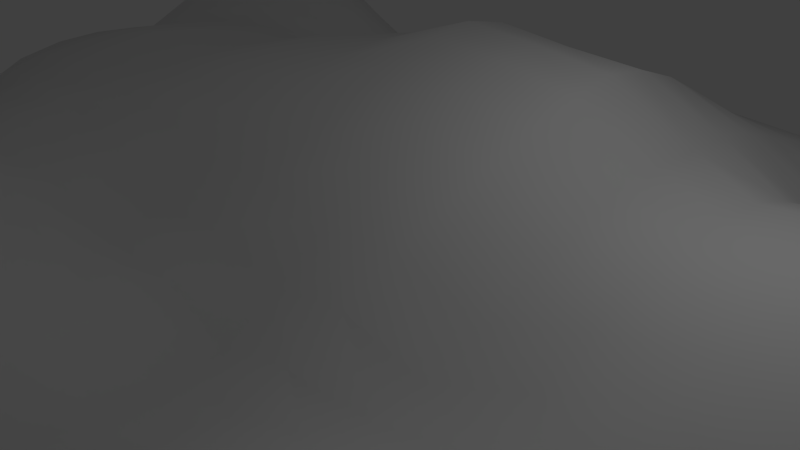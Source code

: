 # Source: SandyHills.blend  (saved by Blender 2.74.0; exported with 4.5.12 LTS)
import bpy
from mathutils import Matrix  # noqa: F401  (used for matrix-valued properties, if any)

bpy.ops.wm.read_factory_settings(use_empty=True)
scene = bpy.context.scene
scene.name = 'Scene'

# ---- collections
col_collection_1 = bpy.data.collections.new('Collection 1'); scene.collection.children.link(col_collection_1)

# ---- materials (node trees are filled in below, after node groups)
mat_material_001 = bpy.data.materials.new('Material.001')
mat_material_001.alpha_threshold = 0.0
mat_material_001.use_transparent_shadow = False
mat_material_001.roughness = 0.5

# ---- material node trees

# ---- world
world_world = bpy.data.worlds.new('World'); scene.world = world_world
world_world.color = (0.05088, 0.05088, 0.05088)
world_world.use_sun_shadow = False
world_world.sun_shadow_jitter_overblur = 0.0
world_world.cycles.sampling_method = 'MANUAL'
world_world.cycles.sample_map_resolution = 256

# ---- cameras
cam_camera = bpy.data.cameras.new('Camera')
cam_camera.clip_end = 100.0
cam_camera.lens = 35.0
cam_camera.sensor_width = 32.0
cam_camera.sensor_height = 18.0
cam_camera.ortho_scale = 7.314
cam_camera.dof.focus_distance = 0.0
cam_camera.dof.aperture_fstop = 128.0

# ---- lights
light_lamp = bpy.data.lights.new('Lamp', 'POINT')
light_lamp.transmission_factor = 0.0
light_lamp.cutoff_distance = 30.0
light_lamp.energy = 100.0
light_lamp.shadow_buffer_clip_start = 1.001
light_lamp.shadow_soft_size = 0.1
light_lamp.shadow_maximum_resolution = 0.006
light_lamp.use_absolute_resolution = True
light_lamp.cycles.use_multiple_importance_sampling = False

# ---- meshes
me_plane = bpy.data.meshes.new('Plane')
me_plane.from_pydata([(1.0, -1.0, 0.174), (1.0, 1.0, 0.0), (0.1111, -1.0, 0.05926), (0.3333, -1.0, 0.01915), (0.5556, -1.0, 0.01502), (0.7778, -1.0, 0.174), (1.0, -0.7778, 0.174), (1.0, -0.5556, 0.08996), (1.0, -0.3333, 0.00877), (1.0, -0.1111, 0.0), (1.0, 0.1111, 0.0), (1.0, 0.3333, 0.0), (1.0, 0.5556, 0.0), (1.0, 0.7778, 0.0), (0.7778, 1.0, 0.007293), (0.5556, 1.0, 0.1365), (0.3333, 1.0, 0.1365), (0.1111, 1.0, 0.007293), (0.1111, -0.7778, 0.1515), (0.1111, -0.5556, 0.2305), (0.1111, -0.3333, 0.2296), (0.1111, -0.1111, 0.1688), (0.1111, 0.1111, 0.09095), (0.1111, 0.3333, 0.0002237), (0.1111, 0.5556, -0.003112), (0.1111, 0.7778, 0.01756), (0.3333, -0.7778, 0.04618), (0.3333, -0.5556, 0.07562), (0.3333, -0.3333, 0.1501), (0.3333, -0.1111, 0.1557), (0.3333, 0.1111, 0.1194), (0.3333, 0.3333, 0.06353), (0.3333, 0.5556, 0.1365), (0.3333, 0.7778, 0.1857), (0.5556, -0.7778, 0.01502), (0.5556, -0.5556, 0.1095), (0.5556, -0.3333, 0.1723), (0.5556, -0.1111, 0.2041), (0.5556, 0.1111, 0.1723), (0.5556, 0.3333, 0.1448), (0.5556, 0.5556, 0.1365), (0.5556, 0.7778, 0.1857), (0.7778, -0.7778, 0.174), (0.7778, -0.5556, 0.1111), (0.7778, -0.3333, 0.1247), (0.7778, -0.1111, 0.1459), (0.7778, 0.1111, 0.1192), (0.7778, 0.3333, 0.02161), (0.7778, 0.5556, 0.007293), (0.7778, 0.7778, 0.01803), (0.8889, -1.0, 0.2133), (1.0, 0.8889, 0.0), (0.2222, -1.0, 0.04667), (0.4444, -1.0, 0.0003497), (0.6667, -1.0, 0.08901), (1.0, -0.8889, 0.1876), (1.0, -0.6667, 0.1379), (1.0, -0.4444, 0.04264), (1.0, -0.2222, 0.0), (1.0, 1.49e-08, 0.0), (1.0, 0.2222, 0.0), (1.0, 0.4444, 0.0), (1.0, 0.6667, 0.0), (0.8889, 1.0, 0.0), (0.6667, 1.0, 0.06567), (0.4444, 1.0, 0.1684), (0.2222, 1.0, 0.06567), (0.1111, 0.8889, 0.01487), (0.1111, -0.8889, 0.09847), (0.1111, -0.6667, 0.1983), (0.1111, -0.4444, 0.2431), (0.1111, -0.2222, 0.2009), (0.1111, 1.49e-08, 0.1313), (0.1111, 0.2222, 0.04315), (0.1111, 0.4444, -0.01193), (0.1111, 0.6667, 0.009771), (0.3333, 0.8889, 0.1722), (0.3333, -0.8889, 0.03442), (0.3333, -0.6667, 0.05141), (0.3333, -0.4444, 0.1215), (0.3333, -0.2222, 0.1564), (0.3333, 1.49e-08, 0.1448), (0.3333, 0.2222, 0.08048), (0.3333, 0.4444, 0.08905), (0.3333, 0.6667, 0.1722), (0.5556, 0.8889, 0.1722), (0.5556, -0.8889, 0.01821), (0.5556, -0.6667, 0.03902), (0.5556, -0.4444, 0.1546), (0.5556, -0.2222, 0.1911), (0.5556, 1.49e-08, 0.1911), (0.5556, 0.2222, 0.1584), (0.5556, 0.4444, 0.12), (0.5556, 0.6667, 0.1722), (0.7778, 0.8889, 0.01487), (0.7778, -0.8889, 0.1876), (0.7778, -0.6667, 0.1379), (0.7778, -0.4444, 0.1126), (0.7778, -0.2222, 0.1402), (0.7778, 1.49e-08, 0.1402), (0.7778, 0.2222, 0.0731), (0.7778, 0.4444, 0.0006671), (0.7778, 0.6667, 0.01487), (0.2222, -0.7778, 0.1028), (0.2222, -0.5556, 0.1547), (0.2222, -0.3333, 0.1554), (0.2222, -0.1111, 0.1279), (0.2222, 0.1111, 0.05665), (0.2222, 0.3333, 0.0108), (0.2222, 0.5556, 0.06567), (0.2222, 0.7778, 0.09649), (0.4444, -0.7778, 0.007794), (0.4444, -0.5556, 0.09162), (0.4444, -0.3333, 0.1634), (0.4444, -0.1111, 0.1783), (0.4444, 0.1111, 0.1631), (0.4444, 0.3333, 0.1372), (0.4444, 0.5556, 0.1684), (0.4444, 0.7778, 0.2282), (0.6667, -0.7778, 0.08901), (0.6667, -0.5556, 0.1173), (0.6667, -0.3333, 0.1631), (0.6667, -0.1111, 0.1783), (0.6667, 0.1111, 0.1631), (0.6667, 0.3333, 0.09309), (0.6667, 0.5556, 0.06567), (0.6667, 0.7778, 0.09649), (0.8889, -0.7778, 0.2133), (0.8889, -0.5556, 0.1142), (0.8889, -0.3333, 0.03062), (0.8889, -0.1111, 0.03608), (0.8889, 0.1111, 0.01459), (0.8889, 0.3333, 0.0), (0.8889, 0.5556, 0.0), (0.8889, 0.7778, 0.0), (0.8889, 0.6667, 0.0), (0.8889, 0.4444, 0.0), (0.8889, 0.2222, 0.001335), (0.8889, 1.49e-08, 0.02976), (0.8889, -0.2222, 0.02976), (0.8889, -0.4444, 0.05984), (0.8889, -0.6667, 0.1702), (0.8889, -0.8889, 0.2306), (0.6667, 0.6667, 0.0881), (0.6667, 0.4444, 0.05374), (0.6667, 0.2222, 0.1409), (0.6667, 1.49e-08, 0.1735), (0.6667, -0.2222, 0.1735), (0.6667, -0.4444, 0.1469), (0.6667, -0.6667, 0.08348), (0.6667, -0.8889, 0.09748), (0.4444, 0.6667, 0.2111), (0.4444, 0.4444, 0.1301), (0.4444, 0.2222, 0.1507), (0.4444, 1.49e-08, 0.1735), (0.4444, -0.2222, 0.1735), (0.4444, -0.4444, 0.1435), (0.4444, -0.6667, 0.02678), (0.4444, -0.8889, 0.003822), (0.2222, 0.6667, 0.0881), (0.2222, 0.4444, 0.03653), (0.2222, 0.2222, 0.01478), (0.2222, 1.49e-08, 0.09849), (0.2222, -0.2222, 0.1444), (0.2222, -0.4444, 0.1586), (0.2222, -0.6667, 0.1347), (0.2222, -0.8889, 0.07154), (0.6667, 0.8889, 0.0881), (0.4444, 0.8889, 0.2111), (0.2222, 0.8889, 0.0881), (0.8889, 0.8889, 0.0), (-1.0, -1.0, 0.174), (-1.0, 1.0, 0.0), (-0.1111, -1.0, 0.05926), (-0.3333, -1.0, 0.01915), (-0.5556, -1.0, 0.01502), (-0.7778, -1.0, 0.174), (-1.0, -0.7778, 0.174), (-1.0, -0.5556, 0.08996), (-1.0, -0.3333, 0.00877), (-1.0, -0.1111, 0.0), (-1.0, 0.1111, 0.0), (-1.0, 0.3333, 0.0), (-1.0, 0.5556, 0.0), (-1.0, 0.7778, 0.0), (-0.7778, 1.0, 0.007293), (-0.5556, 1.0, 0.1365), (-0.3333, 1.0, 0.1365), (-0.1111, 1.0, 0.007293), (-0.1111, -0.7778, 0.1669), (-0.1111, -0.5556, 0.2592), (-0.1111, -0.3333, 0.2652), (-0.1111, -0.1111, 0.1976), (-0.1111, 0.1111, 0.1083), (-0.1111, 0.3333, 0.007007), (-0.1111, 0.5556, -0.003302), (-0.1111, 0.7778, 0.01756), (-0.3333, -0.7778, 0.05971), (-0.3333, -0.5556, 0.1341), (-0.3333, -0.3333, 0.2148), (-0.3333, -0.1111, 0.2088), (-0.3333, 0.1111, 0.1469), (-0.3333, 0.3333, 0.06111), (-0.3333, 0.5556, 0.1361), (-0.3333, 0.7778, 0.1857), (-0.5556, -0.7778, 0.01502), (-0.5556, -0.5556, 0.1092), (-0.5556, -0.3333, 0.1708), (-0.5556, -0.1111, 0.202), (-0.5556, 0.1111, 0.1703), (-0.5556, 0.3333, 0.144), (-0.5556, 0.5556, 0.1365), (-0.5556, 0.7778, 0.1857), (-0.7778, -0.7778, 0.174), (-0.7778, -0.5556, 0.1111), (-0.7778, -0.3333, 0.1247), (-0.7778, -0.1111, 0.1459), (-0.7778, 0.1111, 0.1192), (-0.7778, 0.3333, 0.02161), (-0.7778, 0.5556, 0.007293), (-0.7778, 0.7778, 0.01803), (-0.8889, -1.0, 0.2133), (-1.0, 0.8889, 0.0), (0.0, -1.0, 0.04667), (-0.2222, -1.0, 0.04667), (-0.4444, -1.0, 0.0003497), (-0.6667, -1.0, 0.08901), (-1.0, -0.8889, 0.1876), (-1.0, -0.6667, 0.1379), (-1.0, -0.4444, 0.04264), (-1.0, -0.2222, 0.0), (-1.0, 1.49e-08, 0.0), (-1.0, 0.2222, 0.0), (-1.0, 0.4444, 0.0), (-1.0, 0.6667, 0.0), (-0.8889, 1.0, 0.0), (-0.6667, 1.0, 0.06567), (-0.4444, 1.0, 0.1684), (-0.2222, 1.0, 0.06567), (0.0, 1.0, 0.0), (-0.1111, 0.8889, 0.01487), (-0.1111, -0.8889, 0.107), (-0.1111, -0.6667, 0.2204), (-0.1111, -0.4444, 0.2776), (-0.1111, -0.2222, 0.2355), (-0.1111, 1.49e-08, 0.1538), (-0.1111, 0.2222, 0.05581), (-0.1111, 0.4444, -0.01286), (-0.1111, 0.6667, 0.009771), (-0.3333, 0.8889, 0.1722), (-0.3333, -0.8889, 0.03442), (-0.3333, -0.6667, 0.09236), (-0.3333, -0.4444, 0.1864), (-0.3333, -0.2222, 0.2142), (-0.3333, 1.49e-08, 0.1872), (-0.3333, 0.2222, 0.08902), (-0.3333, 0.4444, 0.08778), (-0.3333, 0.6667, 0.1722), (-0.5556, 0.8889, 0.1722), (-0.5556, -0.8889, 0.01821), (-0.5556, -0.6667, 0.03902), (-0.5556, -0.4444, 0.1538), (-0.5556, -0.2222, 0.1891), (-0.5556, 1.49e-08, 0.189), (-0.5556, 0.2222, 0.1569), (-0.5556, 0.4444, 0.1198), (-0.5556, 0.6667, 0.1722), (-0.7778, 0.8889, 0.01487), (-0.7778, -0.8889, 0.1876), (-0.7778, -0.6667, 0.1379), (-0.7778, -0.4444, 0.1126), (-0.7778, -0.2222, 0.1402), (-0.7778, 1.49e-08, 0.1402), (-0.7778, 0.2222, 0.0731), (-0.7778, 0.4444, 0.0006671), (-0.7778, 0.6667, 0.01487), (0.0, -0.7778, 0.1479), (0.0, -0.5556, 0.2412), (0.0, -0.3333, 0.2542), (0.0, -0.1111, 0.196), (0.0, 0.1111, 0.08549), (0.0, 0.3333, -0.04506), (0.0, 0.5556, -0.0615), (0.0, 0.7778, -0.0255), (-0.2222, -0.7778, 0.135), (-0.2222, -0.5556, 0.2152), (-0.2222, -0.3333, 0.228), (-0.2222, -0.1111, 0.1949), (-0.2222, 0.1111, 0.1013), (-0.2222, 0.3333, 0.01905), (-0.2222, 0.5556, 0.06532), (-0.2222, 0.7778, 0.09649), (-0.4444, -0.7778, 0.007794), (-0.4444, -0.5556, 0.09951), (-0.4444, -0.3333, 0.175), (-0.4444, -0.1111, 0.1814), (-0.4444, 0.1111, 0.1593), (-0.4444, 0.3333, 0.1352), (-0.4444, 0.5556, 0.1682), (-0.4444, 0.7778, 0.2282), (-0.6667, -0.7778, 0.08901), (-0.6667, -0.5556, 0.1173), (-0.6667, -0.3333, 0.163), (-0.6667, -0.1111, 0.1779), (-0.6667, 0.1111, 0.1628), (-0.6667, 0.3333, 0.09308), (-0.6667, 0.5556, 0.06567), (-0.6667, 0.7778, 0.09649), (-0.8889, -0.7778, 0.2133), (-0.8889, -0.5556, 0.1142), (-0.8889, -0.3333, 0.03062), (-0.8889, -0.1111, 0.03608), (-0.8889, 0.1111, 0.01459), (-0.8889, 0.3333, 0.0), (-0.8889, 0.5556, 0.0), (-0.8889, 0.7778, 0.0), (-0.8889, 0.6667, 0.0), (-0.8889, 0.4444, 0.0), (-0.8889, 0.2222, 0.001335), (-0.8889, 1.49e-08, 0.02976), (-0.8889, -0.2222, 0.02976), (-0.8889, -0.4444, 0.05984), (-0.8889, -0.6667, 0.1702), (-0.8889, -0.8889, 0.2306), (-0.6667, 0.6667, 0.0881), (-0.6667, 0.4444, 0.05374), (-0.6667, 0.2222, 0.1408), (-0.6667, 1.49e-08, 0.1731), (-0.6667, -0.2222, 0.1732), (-0.6667, -0.4444, 0.1469), (-0.6667, -0.6667, 0.08348), (-0.6667, -0.8889, 0.09748), (-0.4444, 0.6667, 0.2111), (-0.4444, 0.4444, 0.1291), (-0.4444, 0.2222, 0.1476), (-0.4444, 1.49e-08, 0.1723), (-0.4444, -0.2222, 0.1795), (-0.4444, -0.4444, 0.1553), (-0.4444, -0.6667, 0.02742), (-0.4444, -0.8889, 0.003822), (-0.2222, 0.6667, 0.0881), (-0.2222, 0.4444, 0.03522), (-0.2222, 0.2222, 0.046), (-0.2222, 1.49e-08, 0.1551), (-0.2222, -0.2222, 0.2167), (-0.2222, -0.4444, 0.2287), (-0.2222, -0.6667, 0.1821), (-0.2222, -0.8889, 0.08238), (0.0, 0.6667, -0.04584), (0.0, 0.4444, -0.06754), (0.0, 0.2222, 0.01629), (0.0, 1.49e-08, 0.1483), (0.0, -0.2222, 0.2291), (0.0, -0.4444, 0.2626), (0.0, -0.6667, 0.2005), (0.0, -0.8889, 0.09049), (-0.6667, 0.8889, 0.0881), (-0.4444, 0.8889, 0.2111), (-0.2222, 0.8889, 0.0881), (0.0, 0.8889, -0.007537), (-0.8889, 0.8889, 0.0), (1.288, -1.288, -0.04633), (1.288, 1.288, -0.2704), (0.1431, -1.288, -0.1941), (0.4292, -1.288, -0.2457), (0.7154, -1.288, -0.2511), (1.002, -1.288, -0.04633), (1.288, -1.002, -0.04633), (1.288, -0.7154, -0.1546), (1.288, -0.4292, -0.2591), (1.288, -0.1431, -0.2704), (1.288, 0.1431, -0.2704), (1.288, 0.4292, -0.2704), (1.288, 0.7154, -0.2704), (1.288, 1.002, -0.2704), (1.002, 1.288, -0.261), (0.7154, 1.288, -0.09464), (0.4292, 1.288, -0.09464), (0.1431, 1.288, -0.261), (1.145, -1.288, 0.004268), (1.288, 1.145, -0.2704), (0.2861, -1.288, -0.2103), (0.5723, -1.288, -0.2699), (0.8584, -1.288, -0.1558), (1.288, -1.145, -0.02879), (1.288, -0.8584, -0.09283), (1.288, -0.5723, -0.2155), (1.288, -0.2861, -0.2704), (1.288, 1.919e-08, -0.2704), (1.288, 0.2861, -0.2704), (1.288, 0.5723, -0.2704), (1.288, 0.8584, -0.2704), (1.145, 1.288, -0.2704), (0.8584, 1.288, -0.1858), (0.5723, 1.288, -0.05351), (0.2861, 1.288, -0.1858), (-1.288, -1.288, -0.04633), (-1.288, 1.288, -0.2704), (-0.1431, -1.288, -0.1941), (-0.4292, -1.288, -0.2457), (-0.7154, -1.288, -0.2511), (-1.002, -1.288, -0.04633), (-1.288, -1.002, -0.04633), (-1.288, -0.7154, -0.1546), (-1.288, -0.4292, -0.2591), (-1.288, -0.1431, -0.2704), (-1.288, 0.1431, -0.2704), (-1.288, 0.4292, -0.2704), (-1.288, 0.7154, -0.2704), (-1.288, 1.002, -0.2704), (-1.002, 1.288, -0.261), (-0.7154, 1.288, -0.09464), (-0.4292, 1.288, -0.09464), (-0.1431, 1.288, -0.261), (-1.145, -1.288, 0.004268), (-1.288, 1.145, -0.2704), (1.101e-08, -1.288, -0.2103), (-0.2861, -1.288, -0.2103), (-0.5723, -1.288, -0.2699), (-0.8584, -1.288, -0.1558), (-1.288, -1.145, -0.02879), (-1.288, -0.8584, -0.09283), (-1.288, -0.5723, -0.2155), (-1.288, -0.2861, -0.2704), (-1.288, 1.919e-08, -0.2704), (-1.288, 0.2861, -0.2704), (-1.288, 0.5723, -0.2704), (-1.288, 0.8584, -0.2704), (-1.145, 1.288, -0.2704), (-0.8584, 1.288, -0.1858), (-0.5723, 1.288, -0.05351), (-0.2861, 1.288, -0.1858), (1.101e-08, 1.288, -0.2704), (1.056, -0.8706, -0.3791), (1.056, 1.245, -0.4405), (0.1173, -0.8671, -0.3792), (0.352, -0.8659, -0.3793), (0.5867, -0.8657, -0.3793), (0.8213, -0.8706, -0.3791), (1.056, -0.6361, -0.3859), (1.056, -0.3991, -0.3928), (1.056, -0.1621, -0.3997), (1.056, 0.07259, -0.4065), (1.056, 0.3071, -0.4133), (1.056, 0.5415, -0.4201), (1.056, 0.776, -0.4269), (1.056, 1.01, -0.4337), (0.8213, 1.245, -0.4405), (0.5867, 1.241, -0.4404), (0.352, 1.241, -0.4404), (0.1173, 1.245, -0.4405), (0.9386, -0.8718, -0.3791), (1.056, 1.128, -0.4371), (0.2347, -0.8667, -0.3793), (0.4693, -0.8653, -0.3793), (0.704, -0.868, -0.3792), (1.056, -0.7538, -0.3825), (1.056, -0.5178, -0.3894), (1.056, -0.2804, -0.3963), (1.056, -0.04464, -0.4031), (1.056, 0.1898, -0.4099), (1.056, 0.4243, -0.4167), (1.056, 0.6588, -0.4235), (1.056, 0.8932, -0.4303), (0.9386, 1.245, -0.4405), (0.704, 1.243, -0.4404), (0.4693, 1.24, -0.4404), (0.2347, 1.243, -0.4404), (-1.056, -0.8706, -0.3791), (-1.056, 1.245, -0.4405), (-0.1173, -0.8671, -0.3792), (-0.352, -0.8659, -0.3793), (-0.5867, -0.8657, -0.3793), (-0.8213, -0.8706, -0.3791), (-1.056, -0.6361, -0.3859), (-1.056, -0.3991, -0.3928), (-1.056, -0.1621, -0.3997), (-1.056, 0.07259, -0.4065), (-1.056, 0.3071, -0.4133), (-1.056, 0.5415, -0.4201), (-1.056, 0.776, -0.4269), (-1.056, 1.01, -0.4337), (-0.8213, 1.245, -0.4405), (-0.5867, 1.241, -0.4404), (-0.352, 1.241, -0.4404), (-0.1173, 1.245, -0.4405), (-0.9386, -0.8718, -0.3791), (-1.056, 1.128, -0.4371), (1.329e-08, -0.8667, -0.3793), (-0.2347, -0.8667, -0.3793), (-0.4693, -0.8653, -0.3793), (-0.704, -0.868, -0.3792), (-1.056, -0.7538, -0.3825), (-1.056, -0.5178, -0.3894), (-1.056, -0.2804, -0.3963), (-1.056, -0.04464, -0.4031), (-1.056, 0.1898, -0.4099), (-1.056, 0.4243, -0.4167), (-1.056, 0.6588, -0.4235), (-1.056, 0.8932, -0.4303), (-0.9386, 1.245, -0.4405), (-0.704, 1.243, -0.4404), (-0.4693, 1.24, -0.4404), (-0.2347, 1.243, -0.4404), (1.323e-08, 1.245, -0.4405)], [], [(170, 51, 1, 63), (359, 67, 17, 239), (169, 76, 16, 66), (168, 85, 15, 65), (167, 94, 14, 64), (355, 68, 18, 276), (354, 69, 19, 277), (353, 70, 20, 278), (352, 71, 21, 279), (351, 72, 22, 280), (350, 73, 23, 281), (349, 74, 24, 282), (348, 75, 25, 283), (166, 77, 26, 103), (165, 78, 27, 104), (164, 79, 28, 105), (163, 80, 29, 106), (162, 81, 30, 107), (161, 82, 31, 108), (160, 83, 32, 109), (159, 84, 33, 110), (158, 86, 34, 111), (157, 87, 35, 112), (156, 88, 36, 113), (155, 89, 37, 114), (154, 90, 38, 115), (153, 91, 39, 116), (152, 92, 40, 117), (151, 93, 41, 118), (150, 95, 42, 119), (149, 96, 43, 120), (148, 97, 44, 121), (147, 98, 45, 122), (146, 99, 46, 123), (145, 100, 47, 124), (144, 101, 48, 125), (143, 102, 49, 126), (142, 55, 6, 127), (141, 56, 7, 128), (140, 57, 8, 129), (139, 58, 9, 130), (138, 59, 10, 131), (137, 60, 11, 132), (136, 61, 12, 133), (135, 62, 13, 134), (102, 135, 134, 49), (48, 133, 135, 102), (133, 12, 62, 135), (101, 136, 133, 48), (47, 132, 136, 101), (132, 11, 61, 136), (100, 137, 132, 47), (46, 131, 137, 100), (131, 10, 60, 137), (99, 138, 131, 46), (45, 130, 138, 99), (130, 9, 59, 138), (98, 139, 130, 45), (44, 129, 139, 98), (129, 8, 58, 139), (97, 140, 129, 44), (43, 128, 140, 97), (128, 7, 57, 140), (96, 141, 128, 43), (42, 127, 141, 96), (127, 6, 56, 141), (95, 142, 127, 42), (5, 50, 142, 95), (50, 0, 55, 142), (93, 143, 126, 41), (40, 125, 143, 93), (125, 48, 102, 143), (92, 144, 125, 40), (39, 124, 144, 92), (124, 47, 101, 144), (91, 145, 124, 39), (38, 123, 145, 91), (123, 46, 100, 145), (90, 146, 123, 38), (37, 122, 146, 90), (122, 45, 99, 146), (89, 147, 122, 37), (36, 121, 147, 89), (121, 44, 98, 147), (88, 148, 121, 36), (35, 120, 148, 88), (120, 43, 97, 148), (87, 149, 120, 35), (34, 119, 149, 87), (119, 42, 96, 149), (86, 150, 119, 34), (4, 54, 150, 86), (54, 5, 95, 150), (84, 151, 118, 33), (32, 117, 151, 84), (117, 40, 93, 151), (83, 152, 117, 32), (31, 116, 152, 83), (116, 39, 92, 152), (82, 153, 116, 31), (30, 115, 153, 82), (115, 38, 91, 153), (81, 154, 115, 30), (29, 114, 154, 81), (114, 37, 90, 154), (80, 155, 114, 29), (28, 113, 155, 80), (113, 36, 89, 155), (79, 156, 113, 28), (27, 112, 156, 79), (112, 35, 88, 156), (78, 157, 112, 27), (26, 111, 157, 78), (111, 34, 87, 157), (77, 158, 111, 26), (3, 53, 158, 77), (53, 4, 86, 158), (75, 159, 110, 25), (24, 109, 159, 75), (109, 32, 84, 159), (74, 160, 109, 24), (23, 108, 160, 74), (108, 31, 83, 160), (73, 161, 108, 23), (22, 107, 161, 73), (107, 30, 82, 161), (72, 162, 107, 22), (21, 106, 162, 72), (106, 29, 81, 162), (71, 163, 106, 21), (20, 105, 163, 71), (105, 28, 80, 163), (70, 164, 105, 20), (19, 104, 164, 70), (104, 27, 79, 164), (69, 165, 104, 19), (18, 103, 165, 69), (103, 26, 78, 165), (68, 166, 103, 18), (2, 52, 166, 68), (52, 3, 77, 166), (282, 24, 75, 348), (281, 23, 74, 349), (280, 22, 73, 350), (279, 21, 72, 351), (278, 20, 71, 352), (277, 19, 70, 353), (276, 18, 69, 354), (223, 2, 68, 355), (85, 167, 64, 15), (41, 126, 167, 85), (126, 49, 94, 167), (76, 168, 65, 16), (33, 118, 168, 76), (118, 41, 85, 168), (67, 169, 66, 17), (25, 110, 169, 67), (110, 33, 76, 169), (283, 25, 67, 359), (94, 170, 63, 14), (49, 134, 170, 94), (134, 13, 51, 170), (360, 235, 172, 222), (359, 239, 188, 240), (358, 238, 187, 249), (357, 237, 186, 258), (356, 236, 185, 267), (355, 276, 189, 241), (354, 277, 190, 242), (353, 278, 191, 243), (352, 279, 192, 244), (351, 280, 193, 245), (350, 281, 194, 246), (349, 282, 195, 247), (348, 283, 196, 248), (347, 284, 197, 250), (346, 285, 198, 251), (345, 286, 199, 252), (344, 287, 200, 253), (343, 288, 201, 254), (342, 289, 202, 255), (341, 290, 203, 256), (340, 291, 204, 257), (339, 292, 205, 259), (338, 293, 206, 260), (337, 294, 207, 261), (336, 295, 208, 262), (335, 296, 209, 263), (334, 297, 210, 264), (333, 298, 211, 265), (332, 299, 212, 266), (331, 300, 213, 268), (330, 301, 214, 269), (329, 302, 215, 270), (328, 303, 216, 271), (327, 304, 217, 272), (326, 305, 218, 273), (325, 306, 219, 274), (324, 307, 220, 275), (323, 308, 177, 227), (322, 309, 178, 228), (321, 310, 179, 229), (320, 311, 180, 230), (319, 312, 181, 231), (318, 313, 182, 232), (317, 314, 183, 233), (316, 315, 184, 234), (275, 220, 315, 316), (219, 275, 316, 314), (314, 316, 234, 183), (274, 219, 314, 317), (218, 274, 317, 313), (313, 317, 233, 182), (273, 218, 313, 318), (217, 273, 318, 312), (312, 318, 232, 181), (272, 217, 312, 319), (216, 272, 319, 311), (311, 319, 231, 180), (271, 216, 311, 320), (215, 271, 320, 310), (310, 320, 230, 179), (270, 215, 310, 321), (214, 270, 321, 309), (309, 321, 229, 178), (269, 214, 309, 322), (213, 269, 322, 308), (308, 322, 228, 177), (268, 213, 308, 323), (176, 268, 323, 221), (221, 323, 227, 171), (266, 212, 307, 324), (211, 266, 324, 306), (306, 324, 275, 219), (265, 211, 306, 325), (210, 265, 325, 305), (305, 325, 274, 218), (264, 210, 305, 326), (209, 264, 326, 304), (304, 326, 273, 217), (263, 209, 304, 327), (208, 263, 327, 303), (303, 327, 272, 216), (262, 208, 303, 328), (207, 262, 328, 302), (302, 328, 271, 215), (261, 207, 302, 329), (206, 261, 329, 301), (301, 329, 270, 214), (260, 206, 301, 330), (205, 260, 330, 300), (300, 330, 269, 213), (259, 205, 300, 331), (175, 259, 331, 226), (226, 331, 268, 176), (257, 204, 299, 332), (203, 257, 332, 298), (298, 332, 266, 211), (256, 203, 298, 333), (202, 256, 333, 297), (297, 333, 265, 210), (255, 202, 297, 334), (201, 255, 334, 296), (296, 334, 264, 209), (254, 201, 296, 335), (200, 254, 335, 295), (295, 335, 263, 208), (253, 200, 295, 336), (199, 253, 336, 294), (294, 336, 262, 207), (252, 199, 294, 337), (198, 252, 337, 293), (293, 337, 261, 206), (251, 198, 293, 338), (197, 251, 338, 292), (292, 338, 260, 205), (250, 197, 292, 339), (174, 250, 339, 225), (225, 339, 259, 175), (248, 196, 291, 340), (195, 248, 340, 290), (290, 340, 257, 203), (247, 195, 290, 341), (194, 247, 341, 289), (289, 341, 256, 202), (246, 194, 289, 342), (193, 246, 342, 288), (288, 342, 255, 201), (245, 193, 288, 343), (192, 245, 343, 287), (287, 343, 254, 200), (244, 192, 287, 344), (191, 244, 344, 286), (286, 344, 253, 199), (243, 191, 286, 345), (190, 243, 345, 285), (285, 345, 252, 198), (242, 190, 285, 346), (189, 242, 346, 284), (284, 346, 251, 197), (241, 189, 284, 347), (173, 241, 347, 224), (224, 347, 250, 174), (282, 348, 248, 195), (281, 349, 247, 194), (280, 350, 246, 193), (279, 351, 245, 192), (278, 352, 244, 191), (277, 353, 243, 190), (276, 354, 242, 189), (223, 355, 241, 173), (258, 186, 236, 356), (212, 258, 356, 307), (307, 356, 267, 220), (249, 187, 237, 357), (204, 249, 357, 299), (299, 357, 258, 212), (240, 188, 238, 358), (196, 240, 358, 291), (291, 358, 249, 204), (283, 359, 240, 196), (267, 185, 235, 360), (220, 267, 360, 315), (315, 360, 222, 184), (13, 62, 391, 374), (51, 13, 374, 380), (66, 16, 377, 395), (231, 181, 406, 424), (172, 235, 428, 397), (6, 55, 384, 367), (224, 174, 399, 417), (59, 9, 370, 388), (177, 228, 421, 402), (14, 63, 392, 375), (52, 2, 363, 381), (232, 182, 407, 425), (239, 17, 378, 432), (185, 236, 429, 410), (7, 56, 385, 368), (225, 175, 400, 418), (60, 10, 371, 389), (178, 229, 422, 403), (0, 50, 379, 361), (15, 64, 393, 376), (53, 3, 364, 382), (176, 221, 414, 401), (233, 183, 408, 426), (186, 237, 430, 411), (8, 57, 386, 369), (226, 176, 401, 419), (61, 11, 372, 390), (179, 230, 423, 404), (1, 51, 380, 362), (16, 65, 394, 377), (54, 4, 365, 383), (184, 222, 415, 409), (234, 184, 409, 427), (187, 238, 431, 412), (9, 58, 387, 370), (227, 177, 402, 420), (62, 12, 373, 391), (180, 231, 424, 405), (2, 223, 416, 363), (17, 66, 395, 378), (55, 0, 361, 384), (173, 224, 417, 398), (235, 185, 410, 428), (188, 239, 432, 413), (10, 59, 388, 371), (63, 1, 362, 392), (228, 178, 403, 421), (181, 232, 425, 406), (3, 52, 381, 364), (56, 6, 367, 385), (221, 171, 396, 414), (174, 225, 418, 399), (236, 186, 411, 429), (11, 60, 389, 372), (229, 179, 404, 422), (64, 14, 375, 393), (182, 233, 426, 407), (4, 53, 382, 365), (222, 172, 397, 415), (57, 7, 368, 386), (175, 226, 419, 400), (237, 187, 412, 430), (12, 61, 390, 373), (50, 5, 366, 379), (230, 180, 405, 423), (65, 15, 376, 394), (183, 234, 427, 408), (5, 54, 383, 366), (223, 173, 398, 416), (58, 8, 369, 387), (171, 227, 420, 396), (238, 188, 413, 431), (411, 430, 502, 483), (393, 375, 447, 465), (371, 388, 460, 443), (425, 407, 479, 497), (404, 423, 495, 476), (386, 368, 440, 458), (364, 381, 453, 436), (418, 400, 472, 490), (409, 415, 487, 481), (379, 366, 438, 451), (412, 431, 503, 484), (394, 376, 448, 466), (372, 389, 461, 444), (426, 408, 480, 498), (405, 424, 496, 477), (387, 369, 441, 459), (365, 382, 454, 437), (419, 401, 473, 491), (398, 417, 489, 470), (380, 374, 446, 452), (413, 432, 504, 485), (395, 377, 449, 467), (373, 390, 462, 445), (427, 409, 481, 499), (406, 425, 497, 478), (388, 370, 442, 460), (366, 383, 455, 438), (420, 402, 474, 492), (399, 418, 490, 471), (381, 363, 435, 453), (432, 378, 450, 504), (374, 391, 463, 446), (428, 410, 482, 500), (407, 426, 498, 479), (389, 371, 443, 461), (367, 384, 456, 439), (421, 403, 475, 493), (400, 419, 491, 472), (382, 364, 436, 454), (414, 396, 468, 486), (375, 392, 464, 447), (429, 411, 483, 501), (408, 427, 499, 480), (390, 372, 444, 462), (422, 404, 476, 494), (368, 385, 457, 440), (396, 420, 492, 468), (383, 365, 437, 455), (415, 397, 469, 487), (361, 379, 451, 433), (430, 412, 484, 502), (376, 393, 465, 448), (397, 428, 500, 469), (391, 373, 445, 463), (369, 386, 458, 441), (423, 405, 477, 495), (402, 421, 493, 474), (384, 361, 433, 456), (362, 380, 452, 434), (416, 398, 470, 488), (431, 413, 485, 503), (377, 394, 466, 449), (410, 429, 501, 482), (392, 362, 434, 464), (370, 387, 459, 442), (424, 406, 478, 496), (403, 422, 494, 475), (385, 367, 439, 457), (363, 416, 488, 435), (417, 399, 471, 489), (401, 414, 486, 473), (378, 395, 467, 450)])
me_plane.polygons.foreach_set('use_smooth', [True] * 468)
_uv = me_plane.uv_layers.new(name='UVMap')
_uv.uv.foreach_set('vector', [0.05564, 0.05564, 0.0001, 0.05564, 0.0001, 9.998e-05, 0.05564, 9.998e-05, 0.5, 0.05564, 0.4445, 0.05564, 0.4445, 0.0001001, 0.5, 0.0001001, 0.3889, 0.05564, 0.3334, 0.05564, 0.3334, 0.0001001, 0.3889, 0.0001001, 0.2778, 0.05564, 0.2223, 0.05564, 0.2223, 9.998e-05, 0.2778, 9.998e-05, 0.1667, 0.05564, 0.1112, 0.05564, 0.1112, 9.998e-05, 0.1667, 9.998e-05, 0.5, 0.9444, 0.4445, 0.9444, 0.4445, 0.8888, 0.5, 0.8888, 0.5, 0.8333, 0.4445, 0.8333, 0.4445, 0.7777, 0.5, 0.7777, 0.5, 0.7222, 0.4445, 0.7222, 0.4445, 0.6666, 0.5, 0.6666, 0.5, 0.6111, 0.4445, 0.6111, 0.4445, 0.5555, 0.5, 0.5555, 0.5, 0.5, 0.4445, 0.5, 0.4445, 0.4445, 0.5, 0.4445, 0.5, 0.3889, 0.4445, 0.3889, 0.4445, 0.3334, 0.5, 0.3334, 0.5, 0.2778, 0.4445, 0.2778, 0.4445, 0.2223, 0.5, 0.2223, 0.5, 0.1667, 0.4445, 0.1667, 0.4445, 0.1112, 0.5, 0.1112, 0.3889, 0.9444, 0.3334, 0.9444, 0.3334, 0.8888, 0.3889, 0.8888, 0.3889, 0.8333, 0.3334, 0.8333, 0.3334, 0.7777, 0.3889, 0.7777, 0.3889, 0.7222, 0.3334, 0.7222, 0.3334, 0.6666, 0.3889, 0.6666, 0.3889, 0.6111, 0.3334, 0.6111, 0.3334, 0.5555, 0.3889, 0.5555, 0.3889, 0.5, 0.3334, 0.5, 0.3334, 0.4445, 0.3889, 0.4445, 0.3889, 0.3889, 0.3334, 0.3889, 0.3334, 0.3334, 0.3889, 0.3334, 0.3889, 0.2778, 0.3334, 0.2778, 0.3334, 0.2223, 0.3889, 0.2223, 0.3889, 0.1667, 0.3334, 0.1667, 0.3334, 0.1112, 0.3889, 0.1112, 0.2778, 0.9444, 0.2223, 0.9444, 0.2223, 0.8888, 0.2778, 0.8888, 0.2778, 0.8333, 0.2223, 0.8333, 0.2223, 0.7777, 0.2778, 0.7777, 0.2778, 0.7222, 0.2223, 0.7222, 0.2223, 0.6666, 0.2778, 0.6666, 0.2778, 0.6111, 0.2223, 0.6111, 0.2223, 0.5555, 0.2778, 0.5555, 0.2778, 0.5, 0.2223, 0.5, 0.2223, 0.4445, 0.2778, 0.4445, 0.2778, 0.3889, 0.2223, 0.3889, 0.2223, 0.3334, 0.2778, 0.3334, 0.2778, 0.2778, 0.2223, 0.2778, 0.2223, 0.2223, 0.2778, 0.2223, 0.2778, 0.1667, 0.2223, 0.1667, 0.2223, 0.1112, 0.2778, 0.1112, 0.1667, 0.9444, 0.1112, 0.9444, 0.1112, 0.8888, 0.1667, 0.8888, 0.1667, 0.8333, 0.1112, 0.8333, 0.1112, 0.7777, 0.1667, 0.7777, 0.1667, 0.7222, 0.1112, 0.7222, 0.1112, 0.6666, 0.1667, 0.6666, 0.1667, 0.6111, 0.1112, 0.6111, 0.1112, 0.5555, 0.1667, 0.5555, 0.1667, 0.5, 0.1112, 0.5, 0.1112, 0.4445, 0.1667, 0.4445, 0.1667, 0.3889, 0.1112, 0.3889, 0.1112, 0.3334, 0.1667, 0.3334, 0.1667, 0.2778, 0.1112, 0.2778, 0.1112, 0.2223, 0.1667, 0.2223, 0.1667, 0.1667, 0.1112, 0.1667, 0.1112, 0.1112, 0.1667, 0.1112, 0.05564, 0.9444, 9.998e-05, 0.9444, 9.998e-05, 0.8888, 0.05564, 0.8888, 0.05564, 0.8333, 9.998e-05, 0.8333, 9.998e-05, 0.7777, 0.05564, 0.7777, 0.05564, 0.7222, 9.998e-05, 0.7222, 9.998e-05, 0.6666, 0.05564, 0.6666, 0.05564, 0.6111, 0.0001, 0.6111, 0.0001, 0.5555, 0.05564, 0.5555, 0.05564, 0.5, 0.0001, 0.5, 0.0001, 0.4445, 0.05564, 0.4445, 0.05564, 0.3889, 0.0001, 0.3889, 0.0001, 0.3334, 0.05564, 0.3334, 0.05564, 0.2778, 0.0001, 0.2778, 0.0001, 0.2223, 0.05564, 0.2223, 0.05564, 0.1667, 0.0001, 0.1667, 0.0001, 0.1112, 0.05564, 0.1112, 0.1112, 0.1667, 0.05564, 0.1667, 0.05564, 0.1112, 0.1112, 0.1112, 0.1112, 0.2223, 0.05564, 0.2223, 0.05564, 0.1667, 0.1112, 0.1667, 0.05564, 0.2223, 0.0001, 0.2223, 0.0001, 0.1667, 0.05564, 0.1667, 0.1112, 0.2778, 0.05564, 0.2778, 0.05564, 0.2223, 0.1112, 0.2223, 0.1112, 0.3334, 0.05564, 0.3334, 0.05564, 0.2778, 0.1112, 0.2778, 0.05564, 0.3334, 0.0001, 0.3334, 0.0001, 0.2778, 0.05564, 0.2778, 0.1112, 0.3889, 0.05564, 0.3889, 0.05564, 0.3334, 0.1112, 0.3334, 0.1112, 0.4445, 0.05564, 0.4445, 0.05564, 0.3889, 0.1112, 0.3889, 0.05564, 0.4445, 0.0001, 0.4445, 0.0001, 0.3889, 0.05564, 0.3889, 0.1112, 0.5, 0.05564, 0.5, 0.05564, 0.4445, 0.1112, 0.4445, 0.1112, 0.5555, 0.05564, 0.5555, 0.05564, 0.5, 0.1112, 0.5, 0.05564, 0.5555, 0.0001, 0.5555, 0.0001, 0.5, 0.05564, 0.5, 0.1112, 0.6111, 0.05564, 0.6111, 0.05564, 0.5555, 0.1112, 0.5555, 0.1112, 0.6666, 0.05564, 0.6666, 0.05564, 0.6111, 0.1112, 0.6111, 0.05564, 0.6666, 9.998e-05, 0.6666, 0.0001, 0.6111, 0.05564, 0.6111, 0.1112, 0.7222, 0.05564, 0.7222, 0.05564, 0.6666, 0.1112, 0.6666, 0.1112, 0.7777, 0.05564, 0.7777, 0.05564, 0.7222, 0.1112, 0.7222, 0.05564, 0.7777, 9.998e-05, 0.7777, 9.998e-05, 0.7222, 0.05564, 0.7222, 0.1112, 0.8333, 0.05564, 0.8333, 0.05564, 0.7777, 0.1112, 0.7777, 0.1112, 0.8888, 0.05564, 0.8888, 0.05564, 0.8333, 0.1112, 0.8333, 0.05564, 0.8888, 9.998e-05, 0.8888, 9.998e-05, 0.8333, 0.05564, 0.8333, 0.1112, 0.9444, 0.05564, 0.9444, 0.05564, 0.8888, 0.1112, 0.8888, 0.1112, 0.9999, 0.05564, 0.9999, 0.05564, 0.9444, 0.1112, 0.9444, 0.05564, 0.9999, 9.998e-05, 0.9999, 9.998e-05, 0.9444, 0.05564, 0.9444, 0.2223, 0.1667, 0.1667, 0.1667, 0.1667, 0.1112, 0.2223, 0.1112, 0.2223, 0.2223, 0.1667, 0.2223, 0.1667, 0.1667, 0.2223, 0.1667, 0.1667, 0.2223, 0.1112, 0.2223, 0.1112, 0.1667, 0.1667, 0.1667, 0.2223, 0.2778, 0.1667, 0.2778, 0.1667, 0.2223, 0.2223, 0.2223, 0.2223, 0.3334, 0.1667, 0.3334, 0.1667, 0.2778, 0.2223, 0.2778, 0.1667, 0.3334, 0.1112, 0.3334, 0.1112, 0.2778, 0.1667, 0.2778, 0.2223, 0.3889, 0.1667, 0.3889, 0.1667, 0.3334, 0.2223, 0.3334, 0.2223, 0.4445, 0.1667, 0.4445, 0.1667, 0.3889, 0.2223, 0.3889, 0.1667, 0.4445, 0.1112, 0.4445, 0.1112, 0.3889, 0.1667, 0.3889, 0.2223, 0.5, 0.1667, 0.5, 0.1667, 0.4445, 0.2223, 0.4445, 0.2223, 0.5555, 0.1667, 0.5555, 0.1667, 0.5, 0.2223, 0.5, 0.1667, 0.5555, 0.1112, 0.5555, 0.1112, 0.5, 0.1667, 0.5, 0.2223, 0.6111, 0.1667, 0.6111, 0.1667, 0.5555, 0.2223, 0.5555, 0.2223, 0.6666, 0.1667, 0.6666, 0.1667, 0.6111, 0.2223, 0.6111, 0.1667, 0.6666, 0.1112, 0.6666, 0.1112, 0.6111, 0.1667, 0.6111, 0.2223, 0.7222, 0.1667, 0.7222, 0.1667, 0.6666, 0.2223, 0.6666, 0.2223, 0.7777, 0.1667, 0.7777, 0.1667, 0.7222, 0.2223, 0.7222, 0.1667, 0.7777, 0.1112, 0.7777, 0.1112, 0.7222, 0.1667, 0.7222, 0.2223, 0.8333, 0.1667, 0.8333, 0.1667, 0.7777, 0.2223, 0.7777, 0.2223, 0.8888, 0.1667, 0.8888, 0.1667, 0.8333, 0.2223, 0.8333, 0.1667, 0.8888, 0.1112, 0.8888, 0.1112, 0.8333, 0.1667, 0.8333, 0.2223, 0.9444, 0.1667, 0.9444, 0.1667, 0.8888, 0.2223, 0.8888, 0.2223, 0.9999, 0.1667, 0.9999, 0.1667, 0.9444, 0.2223, 0.9444, 0.1667, 0.9999, 0.1112, 0.9999, 0.1112, 0.9444, 0.1667, 0.9444, 0.3334, 0.1667, 0.2778, 0.1667, 0.2778, 0.1112, 0.3334, 0.1112, 0.3334, 0.2223, 0.2778, 0.2223, 0.2778, 0.1667, 0.3334, 0.1667, 0.2778, 0.2223, 0.2223, 0.2223, 0.2223, 0.1667, 0.2778, 0.1667, 0.3334, 0.2778, 0.2778, 0.2778, 0.2778, 0.2223, 0.3334, 0.2223, 0.3334, 0.3334, 0.2778, 0.3334, 0.2778, 0.2778, 0.3334, 0.2778, 0.2778, 0.3334, 0.2223, 0.3334, 0.2223, 0.2778, 0.2778, 0.2778, 0.3334, 0.3889, 0.2778, 0.3889, 0.2778, 0.3334, 0.3334, 0.3334, 0.3334, 0.4445, 0.2778, 0.4445, 0.2778, 0.3889, 0.3334, 0.3889, 0.2778, 0.4445, 0.2223, 0.4445, 0.2223, 0.3889, 0.2778, 0.3889, 0.3334, 0.5, 0.2778, 0.5, 0.2778, 0.4445, 0.3334, 0.4445, 0.3334, 0.5555, 0.2778, 0.5555, 0.2778, 0.5, 0.3334, 0.5, 0.2778, 0.5555, 0.2223, 0.5555, 0.2223, 0.5, 0.2778, 0.5, 0.3334, 0.6111, 0.2778, 0.6111, 0.2778, 0.5555, 0.3334, 0.5555, 0.3334, 0.6666, 0.2778, 0.6666, 0.2778, 0.6111, 0.3334, 0.6111, 0.2778, 0.6666, 0.2223, 0.6666, 0.2223, 0.6111, 0.2778, 0.6111, 0.3334, 0.7222, 0.2778, 0.7222, 0.2778, 0.6666, 0.3334, 0.6666, 0.3334, 0.7777, 0.2778, 0.7777, 0.2778, 0.7222, 0.3334, 0.7222, 0.2778, 0.7777, 0.2223, 0.7777, 0.2223, 0.7222, 0.2778, 0.7222, 0.3334, 0.8333, 0.2778, 0.8333, 0.2778, 0.7777, 0.3334, 0.7777, 0.3334, 0.8888, 0.2778, 0.8888, 0.2778, 0.8333, 0.3334, 0.8333, 0.2778, 0.8888, 0.2223, 0.8888, 0.2223, 0.8333, 0.2778, 0.8333, 0.3334, 0.9444, 0.2778, 0.9444, 0.2778, 0.8888, 0.3334, 0.8888, 0.3334, 0.9999, 0.2778, 0.9999, 0.2778, 0.9444, 0.3334, 0.9444, 0.2778, 0.9999, 0.2223, 0.9999, 0.2223, 0.9444, 0.2778, 0.9444, 0.4445, 0.1667, 0.3889, 0.1667, 0.3889, 0.1112, 0.4445, 0.1112, 0.4445, 0.2223, 0.3889, 0.2223, 0.3889, 0.1667, 0.4445, 0.1667, 0.3889, 0.2223, 0.3334, 0.2223, 0.3334, 0.1667, 0.3889, 0.1667, 0.4445, 0.2778, 0.3889, 0.2778, 0.3889, 0.2223, 0.4445, 0.2223, 0.4445, 0.3334, 0.3889, 0.3334, 0.3889, 0.2778, 0.4445, 0.2778, 0.3889, 0.3334, 0.3334, 0.3334, 0.3334, 0.2778, 0.3889, 0.2778, 0.4445, 0.3889, 0.3889, 0.3889, 0.3889, 0.3334, 0.4445, 0.3334, 0.4445, 0.4445, 0.3889, 0.4445, 0.3889, 0.3889, 0.4445, 0.3889, 0.3889, 0.4445, 0.3334, 0.4445, 0.3334, 0.3889, 0.3889, 0.3889, 0.4445, 0.5, 0.3889, 0.5, 0.3889, 0.4445, 0.4445, 0.4445, 0.4445, 0.5555, 0.3889, 0.5555, 0.3889, 0.5, 0.4445, 0.5, 0.3889, 0.5555, 0.3334, 0.5555, 0.3334, 0.5, 0.3889, 0.5, 0.4445, 0.6111, 0.3889, 0.6111, 0.3889, 0.5555, 0.4445, 0.5555, 0.4445, 0.6666, 0.3889, 0.6666, 0.3889, 0.6111, 0.4445, 0.6111, 0.3889, 0.6666, 0.3334, 0.6666, 0.3334, 0.6111, 0.3889, 0.6111, 0.4445, 0.7222, 0.3889, 0.7222, 0.3889, 0.6666, 0.4445, 0.6666, 0.4445, 0.7777, 0.3889, 0.7777, 0.3889, 0.7222, 0.4445, 0.7222, 0.3889, 0.7777, 0.3334, 0.7777, 0.3334, 0.7222, 0.3889, 0.7222, 0.4445, 0.8333, 0.3889, 0.8333, 0.3889, 0.7777, 0.4445, 0.7777, 0.4445, 0.8888, 0.3889, 0.8888, 0.3889, 0.8333, 0.4445, 0.8333, 0.3889, 0.8888, 0.3334, 0.8888, 0.3334, 0.8333, 0.3889, 0.8333, 0.4445, 0.9444, 0.3889, 0.9444, 0.3889, 0.8888, 0.4445, 0.8888, 0.4445, 0.9999, 0.3889, 0.9999, 0.3889, 0.9444, 0.4445, 0.9444, 0.3889, 0.9999, 0.3334, 0.9999, 0.3334, 0.9444, 0.3889, 0.9444, 0.5, 0.2223, 0.4445, 0.2223, 0.4445, 0.1667, 0.5, 0.1667, 0.5, 0.3334, 0.4445, 0.3334, 0.4445, 0.2778, 0.5, 0.2778, 0.5, 0.4445, 0.4445, 0.4445, 0.4445, 0.3889, 0.5, 0.3889, 0.5, 0.5555, 0.4445, 0.5555, 0.4445, 0.5, 0.5, 0.5, 0.5, 0.6666, 0.4445, 0.6666, 0.4445, 0.6111, 0.5, 0.6111, 0.5, 0.7777, 0.4445, 0.7777, 0.4445, 0.7222, 0.5, 0.7222, 0.5, 0.8888, 0.4445, 0.8888, 0.4445, 0.8333, 0.5, 0.8333, 0.5, 0.9999, 0.4445, 0.9999, 0.4445, 0.9444, 0.5, 0.9444, 0.2223, 0.05564, 0.1667, 0.05564, 0.1667, 9.998e-05, 0.2223, 9.998e-05, 0.2223, 0.1112, 0.1667, 0.1112, 0.1667, 0.05564, 0.2223, 0.05564, 0.1667, 0.1112, 0.1112, 0.1112, 0.1112, 0.05564, 0.1667, 0.05564, 0.3334, 0.05564, 0.2778, 0.05564, 0.2778, 9.998e-05, 0.3334, 0.0001001, 0.3334, 0.1112, 0.2778, 0.1112, 0.2778, 0.05564, 0.3334, 0.05564, 0.2778, 0.1112, 0.2223, 0.1112, 0.2223, 0.05564, 0.2778, 0.05564, 0.4445, 0.05564, 0.3889, 0.05564, 0.3889, 0.0001001, 0.4445, 0.0001001, 0.4445, 0.1112, 0.3889, 0.1112, 0.3889, 0.05564, 0.4445, 0.05564, 0.3889, 0.1112, 0.3334, 0.1112, 0.3334, 0.05564, 0.3889, 0.05564, 0.5, 0.1112, 0.4445, 0.1112, 0.4445, 0.05564, 0.5, 0.05564, 0.1112, 0.05564, 0.05564, 0.05564, 0.05564, 9.998e-05, 0.1112, 9.998e-05, 0.1112, 0.1112, 0.05564, 0.1112, 0.05564, 0.05564, 0.1112, 0.05564, 0.05564, 0.1112, 0.0001, 0.1112, 0.0001, 0.05564, 0.05564, 0.05564, 0.9444, 0.05564, 0.9444, 0.0001001, 0.9999, 0.0001001, 0.9999, 0.05564, 0.5, 0.05564, 0.5, 0.0001001, 0.5555, 0.0001001, 0.5555, 0.05564, 0.6111, 0.05564, 0.6111, 0.0001001, 0.6666, 0.0001001, 0.6666, 0.05564, 0.7222, 0.05564, 0.7222, 0.0001001, 0.7777, 0.0001001, 0.7777, 0.05564, 0.8333, 0.05564, 0.8333, 0.0001001, 0.8888, 0.0001001, 0.8888, 0.05564, 0.5, 0.9444, 0.5, 0.8888, 0.5555, 0.8888, 0.5555, 0.9444, 0.5, 0.8333, 0.5, 0.7777, 0.5555, 0.7777, 0.5555, 0.8333, 0.5, 0.7222, 0.5, 0.6666, 0.5555, 0.6666, 0.5555, 0.7222, 0.5, 0.6111, 0.5, 0.5555, 0.5555, 0.5555, 0.5555, 0.6111, 0.5, 0.5, 0.5, 0.4445, 0.5555, 0.4445, 0.5555, 0.5, 0.5, 0.3889, 0.5, 0.3334, 0.5555, 0.3334, 0.5555, 0.3889, 0.5, 0.2778, 0.5, 0.2223, 0.5555, 0.2223, 0.5555, 0.2778, 0.5, 0.1667, 0.5, 0.1112, 0.5555, 0.1112, 0.5555, 0.1667, 0.6111, 0.9444, 0.6111, 0.8888, 0.6666, 0.8888, 0.6666, 0.9444, 0.6111, 0.8333, 0.6111, 0.7777, 0.6666, 0.7777, 0.6666, 0.8333, 0.6111, 0.7222, 0.6111, 0.6666, 0.6666, 0.6666, 0.6666, 0.7222, 0.6111, 0.6111, 0.6111, 0.5555, 0.6666, 0.5555, 0.6666, 0.6111, 0.6111, 0.5, 0.6111, 0.4445, 0.6666, 0.4445, 0.6666, 0.5, 0.6111, 0.3889, 0.6111, 0.3334, 0.6666, 0.3334, 0.6666, 0.3889, 0.6111, 0.2778, 0.6111, 0.2223, 0.6666, 0.2223, 0.6666, 0.2778, 0.6111, 0.1667, 0.6111, 0.1112, 0.6666, 0.1112, 0.6666, 0.1667, 0.7222, 0.9444, 0.7222, 0.8888, 0.7777, 0.8888, 0.7777, 0.9444, 0.7222, 0.8333, 0.7222, 0.7777, 0.7777, 0.7777, 0.7777, 0.8333, 0.7222, 0.7222, 0.7222, 0.6666, 0.7777, 0.6666, 0.7777, 0.7222, 0.7222, 0.6111, 0.7222, 0.5555, 0.7777, 0.5555, 0.7777, 0.6111, 0.7222, 0.5, 0.7222, 0.4445, 0.7777, 0.4445, 0.7777, 0.5, 0.7222, 0.3889, 0.7222, 0.3334, 0.7777, 0.3334, 0.7777, 0.3889, 0.7222, 0.2778, 0.7222, 0.2223, 0.7777, 0.2223, 0.7777, 0.2778, 0.7222, 0.1667, 0.7222, 0.1112, 0.7777, 0.1112, 0.7777, 0.1667, 0.8333, 0.9444, 0.8333, 0.8888, 0.8888, 0.8888, 0.8888, 0.9444, 0.8333, 0.8333, 0.8333, 0.7777, 0.8888, 0.7777, 0.8888, 0.8333, 0.8333, 0.7222, 0.8333, 0.6666, 0.8888, 0.6666, 0.8888, 0.7222, 0.8333, 0.6111, 0.8333, 0.5555, 0.8888, 0.5555, 0.8888, 0.6111, 0.8333, 0.5, 0.8333, 0.4445, 0.8888, 0.4445, 0.8888, 0.5, 0.8333, 0.3889, 0.8333, 0.3334, 0.8888, 0.3334, 0.8888, 0.3889, 0.8333, 0.2778, 0.8333, 0.2223, 0.8888, 0.2223, 0.8888, 0.2778, 0.8333, 0.1667, 0.8333, 0.1112, 0.8888, 0.1112, 0.8888, 0.1667, 0.9444, 0.9444, 0.9444, 0.8888, 0.9999, 0.8888, 0.9999, 0.9444, 0.9444, 0.8333, 0.9444, 0.7777, 0.9999, 0.7777, 0.9999, 0.8333, 0.9444, 0.7222, 0.9444, 0.6666, 0.9999, 0.6666, 0.9999, 0.7222, 0.9444, 0.6111, 0.9444, 0.5555, 0.9999, 0.5555, 0.9999, 0.6111, 0.9444, 0.5, 0.9444, 0.4445, 0.9999, 0.4445, 0.9999, 0.5, 0.9444, 0.3889, 0.9444, 0.3334, 0.9999, 0.3334, 0.9999, 0.3889, 0.9444, 0.2778, 0.9444, 0.2223, 0.9999, 0.2223, 0.9999, 0.2778, 0.9444, 0.1667, 0.9444, 0.1112, 0.9999, 0.1112, 0.9999, 0.1667, 0.8888, 0.1667, 0.8888, 0.1112, 0.9444, 0.1112, 0.9444, 0.1667, 0.8888, 0.2223, 0.8888, 0.1667, 0.9444, 0.1667, 0.9444, 0.2223, 0.9444, 0.2223, 0.9444, 0.1667, 0.9999, 0.1667, 0.9999, 0.2223, 0.8888, 0.2778, 0.8888, 0.2223, 0.9444, 0.2223, 0.9444, 0.2778, 0.8888, 0.3334, 0.8888, 0.2778, 0.9444, 0.2778, 0.9444, 0.3334, 0.9444, 0.3334, 0.9444, 0.2778, 0.9999, 0.2778, 0.9999, 0.3334, 0.8888, 0.3889, 0.8888, 0.3334, 0.9444, 0.3334, 0.9444, 0.3889, 0.8888, 0.4445, 0.8888, 0.3889, 0.9444, 0.3889, 0.9444, 0.4445, 0.9444, 0.4445, 0.9444, 0.3889, 0.9999, 0.3889, 0.9999, 0.4445, 0.8888, 0.5, 0.8888, 0.4445, 0.9444, 0.4445, 0.9444, 0.5, 0.8888, 0.5555, 0.8888, 0.5, 0.9444, 0.5, 0.9444, 0.5555, 0.9444, 0.5555, 0.9444, 0.5, 0.9999, 0.5, 0.9999, 0.5555, 0.8888, 0.6111, 0.8888, 0.5555, 0.9444, 0.5555, 0.9444, 0.6111, 0.8888, 0.6666, 0.8888, 0.6111, 0.9444, 0.6111, 0.9444, 0.6666, 0.9444, 0.6666, 0.9444, 0.6111, 0.9999, 0.6111, 0.9999, 0.6666, 0.8888, 0.7222, 0.8888, 0.6666, 0.9444, 0.6666, 0.9444, 0.7222, 0.8888, 0.7777, 0.8888, 0.7222, 0.9444, 0.7222, 0.9444, 0.7777, 0.9444, 0.7777, 0.9444, 0.7222, 0.9999, 0.7222, 0.9999, 0.7777, 0.8888, 0.8333, 0.8888, 0.7777, 0.9444, 0.7777, 0.9444, 0.8333, 0.8888, 0.8888, 0.8888, 0.8333, 0.9444, 0.8333, 0.9444, 0.8888, 0.9444, 0.8888, 0.9444, 0.8333, 0.9999, 0.8333, 0.9999, 0.8888, 0.8888, 0.9444, 0.8888, 0.8888, 0.9444, 0.8888, 0.9444, 0.9444, 0.8888, 0.9999, 0.8888, 0.9444, 0.9444, 0.9444, 0.9444, 0.9999, 0.9444, 0.9999, 0.9444, 0.9444, 0.9999, 0.9444, 0.9999, 0.9999, 0.7777, 0.1667, 0.7777, 0.1112, 0.8333, 0.1112, 0.8333, 0.1667, 0.7777, 0.2223, 0.7777, 0.1667, 0.8333, 0.1667, 0.8333, 0.2223, 0.8333, 0.2223, 0.8333, 0.1667, 0.8888, 0.1667, 0.8888, 0.2223, 0.7777, 0.2778, 0.7777, 0.2223, 0.8333, 0.2223, 0.8333, 0.2778, 0.7777, 0.3334, 0.7777, 0.2778, 0.8333, 0.2778, 0.8333, 0.3334, 0.8333, 0.3334, 0.8333, 0.2778, 0.8888, 0.2778, 0.8888, 0.3334, 0.7777, 0.3889, 0.7777, 0.3334, 0.8333, 0.3334, 0.8333, 0.3889, 0.7777, 0.4445, 0.7777, 0.3889, 0.8333, 0.3889, 0.8333, 0.4445, 0.8333, 0.4445, 0.8333, 0.3889, 0.8888, 0.3889, 0.8888, 0.4445, 0.7777, 0.5, 0.7777, 0.4445, 0.8333, 0.4445, 0.8333, 0.5, 0.7777, 0.5555, 0.7777, 0.5, 0.8333, 0.5, 0.8333, 0.5555, 0.8333, 0.5555, 0.8333, 0.5, 0.8888, 0.5, 0.8888, 0.5555, 0.7777, 0.6111, 0.7777, 0.5555, 0.8333, 0.5555, 0.8333, 0.6111, 0.7777, 0.6666, 0.7777, 0.6111, 0.8333, 0.6111, 0.8333, 0.6666, 0.8333, 0.6666, 0.8333, 0.6111, 0.8888, 0.6111, 0.8888, 0.6666, 0.7777, 0.7222, 0.7777, 0.6666, 0.8333, 0.6666, 0.8333, 0.7222, 0.7777, 0.7777, 0.7777, 0.7222, 0.8333, 0.7222, 0.8333, 0.7777, 0.8333, 0.7777, 0.8333, 0.7222, 0.8888, 0.7222, 0.8888, 0.7777, 0.7777, 0.8333, 0.7777, 0.7777, 0.8333, 0.7777, 0.8333, 0.8333, 0.7777, 0.8888, 0.7777, 0.8333, 0.8333, 0.8333, 0.8333, 0.8888, 0.8333, 0.8888, 0.8333, 0.8333, 0.8888, 0.8333, 0.8888, 0.8888, 0.7777, 0.9444, 0.7777, 0.8888, 0.8333, 0.8888, 0.8333, 0.9444, 0.7777, 0.9999, 0.7777, 0.9444, 0.8333, 0.9444, 0.8333, 0.9999, 0.8333, 0.9999, 0.8333, 0.9444, 0.8888, 0.9444, 0.8888, 0.9999, 0.6666, 0.1667, 0.6666, 0.1112, 0.7222, 0.1112, 0.7222, 0.1667, 0.6666, 0.2223, 0.6666, 0.1667, 0.7222, 0.1667, 0.7222, 0.2223, 0.7222, 0.2223, 0.7222, 0.1667, 0.7777, 0.1667, 0.7777, 0.2223, 0.6666, 0.2778, 0.6666, 0.2223, 0.7222, 0.2223, 0.7222, 0.2778, 0.6666, 0.3334, 0.6666, 0.2778, 0.7222, 0.2778, 0.7222, 0.3334, 0.7222, 0.3334, 0.7222, 0.2778, 0.7777, 0.2778, 0.7777, 0.3334, 0.6666, 0.3889, 0.6666, 0.3334, 0.7222, 0.3334, 0.7222, 0.3889, 0.6666, 0.4445, 0.6666, 0.3889, 0.7222, 0.3889, 0.7222, 0.4445, 0.7222, 0.4445, 0.7222, 0.3889, 0.7777, 0.3889, 0.7777, 0.4445, 0.6666, 0.5, 0.6666, 0.4445, 0.7222, 0.4445, 0.7222, 0.5, 0.6666, 0.5555, 0.6666, 0.5, 0.7222, 0.5, 0.7222, 0.5555, 0.7222, 0.5555, 0.7222, 0.5, 0.7777, 0.5, 0.7777, 0.5555, 0.6666, 0.6111, 0.6666, 0.5555, 0.7222, 0.5555, 0.7222, 0.6111, 0.6666, 0.6666, 0.6666, 0.6111, 0.7222, 0.6111, 0.7222, 0.6666, 0.7222, 0.6666, 0.7222, 0.6111, 0.7777, 0.6111, 0.7777, 0.6666, 0.6666, 0.7222, 0.6666, 0.6666, 0.7222, 0.6666, 0.7222, 0.7222, 0.6666, 0.7777, 0.6666, 0.7222, 0.7222, 0.7222, 0.7222, 0.7777, 0.7222, 0.7777, 0.7222, 0.7222, 0.7777, 0.7222, 0.7777, 0.7777, 0.6666, 0.8333, 0.6666, 0.7777, 0.7222, 0.7777, 0.7222, 0.8333, 0.6666, 0.8888, 0.6666, 0.8333, 0.7222, 0.8333, 0.7222, 0.8888, 0.7222, 0.8888, 0.7222, 0.8333, 0.7777, 0.8333, 0.7777, 0.8888, 0.6666, 0.9444, 0.6666, 0.8888, 0.7222, 0.8888, 0.7222, 0.9444, 0.6666, 0.9999, 0.6666, 0.9444, 0.7222, 0.9444, 0.7222, 0.9999, 0.7222, 0.9999, 0.7222, 0.9444, 0.7777, 0.9444, 0.7777, 0.9999, 0.5555, 0.1667, 0.5555, 0.1112, 0.6111, 0.1112, 0.6111, 0.1667, 0.5555, 0.2223, 0.5555, 0.1667, 0.6111, 0.1667, 0.6111, 0.2223, 0.6111, 0.2223, 0.6111, 0.1667, 0.6666, 0.1667, 0.6666, 0.2223, 0.5555, 0.2778, 0.5555, 0.2223, 0.6111, 0.2223, 0.6111, 0.2778, 0.5555, 0.3334, 0.5555, 0.2778, 0.6111, 0.2778, 0.6111, 0.3334, 0.6111, 0.3334, 0.6111, 0.2778, 0.6666, 0.2778, 0.6666, 0.3334, 0.5555, 0.3889, 0.5555, 0.3334, 0.6111, 0.3334, 0.6111, 0.3889, 0.5555, 0.4445, 0.5555, 0.3889, 0.6111, 0.3889, 0.6111, 0.4445, 0.6111, 0.4445, 0.6111, 0.3889, 0.6666, 0.3889, 0.6666, 0.4445, 0.5555, 0.5, 0.5555, 0.4445, 0.6111, 0.4445, 0.6111, 0.5, 0.5555, 0.5555, 0.5555, 0.5, 0.6111, 0.5, 0.6111, 0.5555, 0.6111, 0.5555, 0.6111, 0.5, 0.6666, 0.5, 0.6666, 0.5555, 0.5555, 0.6111, 0.5555, 0.5555, 0.6111, 0.5555, 0.6111, 0.6111, 0.5555, 0.6666, 0.5555, 0.6111, 0.6111, 0.6111, 0.6111, 0.6666, 0.6111, 0.6666, 0.6111, 0.6111, 0.6666, 0.6111, 0.6666, 0.6666, 0.5555, 0.7222, 0.5555, 0.6666, 0.6111, 0.6666, 0.6111, 0.7222, 0.5555, 0.7777, 0.5555, 0.7222, 0.6111, 0.7222, 0.6111, 0.7777, 0.6111, 0.7777, 0.6111, 0.7222, 0.6666, 0.7222, 0.6666, 0.7777, 0.5555, 0.8333, 0.5555, 0.7777, 0.6111, 0.7777, 0.6111, 0.8333, 0.5555, 0.8888, 0.5555, 0.8333, 0.6111, 0.8333, 0.6111, 0.8888, 0.6111, 0.8888, 0.6111, 0.8333, 0.6666, 0.8333, 0.6666, 0.8888, 0.5555, 0.9444, 0.5555, 0.8888, 0.6111, 0.8888, 0.6111, 0.9444, 0.5555, 0.9999, 0.5555, 0.9444, 0.6111, 0.9444, 0.6111, 0.9999, 0.6111, 0.9999, 0.6111, 0.9444, 0.6666, 0.9444, 0.6666, 0.9999, 0.5, 0.2223, 0.5, 0.1667, 0.5555, 0.1667, 0.5555, 0.2223, 0.5, 0.3334, 0.5, 0.2778, 0.5555, 0.2778, 0.5555, 0.3334, 0.5, 0.4445, 0.5, 0.3889, 0.5555, 0.3889, 0.5555, 0.4445, 0.5, 0.5555, 0.5, 0.5, 0.5555, 0.5, 0.5555, 0.5555, 0.5, 0.6666, 0.5, 0.6111, 0.5555, 0.6111, 0.5555, 0.6666, 0.5, 0.7777, 0.5, 0.7222, 0.5555, 0.7222, 0.5555, 0.7777, 0.5, 0.8888, 0.5, 0.8333, 0.5555, 0.8333, 0.5555, 0.8888, 0.5, 0.9999, 0.5, 0.9444, 0.5555, 0.9444, 0.5555, 0.9999, 0.7777, 0.05564, 0.7777, 0.0001001, 0.8333, 0.0001001, 0.8333, 0.05564, 0.7777, 0.1112, 0.7777, 0.05564, 0.8333, 0.05564, 0.8333, 0.1112, 0.8333, 0.1112, 0.8333, 0.05564, 0.8888, 0.05564, 0.8888, 0.1112, 0.6666, 0.05564, 0.6666, 0.0001001, 0.7222, 0.0001001, 0.7222, 0.05564, 0.6666, 0.1112, 0.6666, 0.05564, 0.7222, 0.05564, 0.7222, 0.1112, 0.7222, 0.1112, 0.7222, 0.05564, 0.7777, 0.05564, 0.7777, 0.1112, 0.5555, 0.05564, 0.5555, 0.0001001, 0.6111, 0.0001001, 0.6111, 0.05564, 0.5555, 0.1112, 0.5555, 0.05564, 0.6111, 0.05564, 0.6111, 0.1112, 0.6111, 0.1112, 0.6111, 0.05564, 0.6666, 0.05564, 0.6666, 0.1112, 0.5, 0.1112, 0.5, 0.05564, 0.5555, 0.05564, 0.5555, 0.1112, 0.8888, 0.05564, 0.8888, 0.0001001, 0.9444, 0.0001001, 0.9444, 0.05564, 0.8888, 0.1112, 0.8888, 0.05564, 0.9444, 0.05564, 0.9444, 0.1112, 0.9444, 0.1112, 0.9444, 0.05564, 0.9999, 0.05564, 0.9999, 0.1112, 0.0001, 0.1112, 0.0001, 0.1667, 0.0001, 0.1667, 0.0001, 0.1112, 0.0001, 0.05564, 0.0001, 0.1112, 0.0001, 0.1112, 0.0001, 0.05564, 0.3889, 0.0001001, 0.3334, 0.0001001, 0.3334, 0.0001001, 0.3889, 0.0001001, 0.9999, 0.5, 0.9999, 0.4445, 0.9999, 0.4445, 0.9999, 0.5, 0.9999, 0.0001001, 0.9444, 0.0001001, 0.9444, 0.0001001, 0.9999, 0.0001001, 9.998e-05, 0.8888, 9.998e-05, 0.9444, 9.998e-05, 0.9444, 9.998e-05, 0.8888, 0.6111, 0.9999, 0.6666, 0.9999, 0.6666, 0.9999, 0.6111, 0.9999, 0.0001, 0.5, 0.0001, 0.5555, 0.0001, 0.5555, 0.0001, 0.5, 0.9999, 0.8888, 0.9999, 0.8333, 0.9999, 0.8333, 0.9999, 0.8888, 0.1112, 9.998e-05, 0.05564, 9.998e-05, 0.05564, 9.998e-05, 0.1112, 9.998e-05, 0.3889, 0.9999, 0.4445, 0.9999, 0.4445, 0.9999, 0.3889, 0.9999, 0.9999, 0.3889, 0.9999, 0.3334, 0.9999, 0.3334, 0.9999, 0.3889, 0.5, 0.0001001, 0.4445, 0.0001001, 0.4445, 0.0001001, 0.5, 0.0001001, 0.8888, 0.0001001, 0.8333, 0.0001001, 0.8333, 0.0001001, 0.8888, 0.0001001, 9.998e-05, 0.7777, 9.998e-05, 0.8333, 9.998e-05, 0.8333, 9.998e-05, 0.7777, 0.7222, 0.9999, 0.7777, 0.9999, 0.7777, 0.9999, 0.7222, 0.9999, 0.0001, 0.3889, 0.0001, 0.4445, 0.0001, 0.4445, 0.0001, 0.3889, 0.9999, 0.7777, 0.9999, 0.7222, 0.9999, 0.7222, 0.9999, 0.7777, 9.998e-05, 0.9999, 0.05564, 0.9999, 0.05564, 0.9999, 9.998e-05, 0.9999, 0.2223, 9.998e-05, 0.1667, 9.998e-05, 0.1667, 9.998e-05, 0.2223, 9.998e-05, 0.2778, 0.9999, 0.3334, 0.9999, 0.3334, 0.9999, 0.2778, 0.9999, 0.8888, 0.9999, 0.9444, 0.9999, 0.9444, 0.9999, 0.8888, 0.9999, 0.9999, 0.2778, 0.9999, 0.2223, 0.9999, 0.2223, 0.9999, 0.2778, 0.7777, 0.0001001, 0.7222, 0.0001001, 0.7222, 0.0001001, 0.7777, 0.0001001, 9.998e-05, 0.6666, 9.998e-05, 0.7222, 9.998e-05, 0.7222, 9.998e-05, 0.6666, 0.8333, 0.9999, 0.8888, 0.9999, 0.8888, 0.9999, 0.8333, 0.9999, 0.0001, 0.2778, 0.0001, 0.3334, 0.0001, 0.3334, 0.0001, 0.2778, 0.9999, 0.6666, 0.9999, 0.6111, 0.9999, 0.6111, 0.9999, 0.6666, 0.0001, 9.998e-05, 0.0001, 0.05564, 0.0001, 0.05564, 0.0001, 9.998e-05, 0.3334, 0.0001001, 0.2778, 9.998e-05, 0.2778, 9.998e-05, 0.3334, 0.0001001, 0.1667, 0.9999, 0.2223, 0.9999, 0.2223, 0.9999, 0.1667, 0.9999, 0.9999, 0.1112, 0.9999, 0.05564, 0.9999, 0.05564, 0.9999, 0.1112, 0.9999, 0.1667, 0.9999, 0.1112, 0.9999, 0.1112, 0.9999, 0.1667, 0.6666, 0.0001001, 0.6111, 0.0001001, 0.6111, 0.0001001, 0.6666, 0.0001001, 0.0001, 0.5555, 0.0001, 0.6111, 0.0001, 0.6111, 0.0001, 0.5555, 0.9999, 0.9444, 0.9999, 0.8888, 0.9999, 0.8888, 0.9999, 0.9444, 0.0001, 0.1667, 0.0001, 0.2223, 0.0001, 0.2223, 0.0001, 0.1667, 0.9999, 0.5555, 0.9999, 0.5, 0.9999, 0.5, 0.9999, 0.5555, 0.4445, 0.9999, 0.5, 0.9999, 0.5, 0.9999, 0.4445, 0.9999, 0.4445, 0.0001001, 0.3889, 0.0001001, 0.3889, 0.0001001, 0.4445, 0.0001001, 9.998e-05, 0.9444, 9.998e-05, 0.9999, 9.998e-05, 0.9999, 9.998e-05, 0.9444, 0.5555, 0.9999, 0.6111, 0.9999, 0.6111, 0.9999, 0.5555, 0.9999, 0.9444, 0.0001001, 0.8888, 0.0001001, 0.8888, 0.0001001, 0.9444, 0.0001001, 0.5555, 0.0001001, 0.5, 0.0001001, 0.5, 0.0001001, 0.5555, 0.0001001, 0.0001, 0.4445, 0.0001, 0.5, 0.0001, 0.5, 0.0001, 0.4445, 0.05564, 9.998e-05, 0.0001, 9.998e-05, 0.0001, 9.998e-05, 0.05564, 9.998e-05, 0.9999, 0.8333, 0.9999, 0.7777, 0.9999, 0.7777, 0.9999, 0.8333, 0.9999, 0.4445, 0.9999, 0.3889, 0.9999, 0.3889, 0.9999, 0.4445, 0.3334, 0.9999, 0.3889, 0.9999, 0.3889, 0.9999, 0.3334, 0.9999, 9.998e-05, 0.8333, 9.998e-05, 0.8888, 9.998e-05, 0.8888, 9.998e-05, 0.8333, 0.9444, 0.9999, 0.9999, 0.9999, 0.9999, 0.9999, 0.9444, 0.9999, 0.6666, 0.9999, 0.7222, 0.9999, 0.7222, 0.9999, 0.6666, 0.9999, 0.8333, 0.0001001, 0.7777, 0.0001001, 0.7777, 0.0001001, 0.8333, 0.0001001, 0.0001, 0.3334, 0.0001, 0.3889, 0.0001, 0.3889, 0.0001, 0.3334, 0.9999, 0.7222, 0.9999, 0.6666, 0.9999, 0.6666, 0.9999, 0.7222, 0.1667, 9.998e-05, 0.1112, 9.998e-05, 0.1112, 9.998e-05, 0.1667, 9.998e-05, 0.9999, 0.3334, 0.9999, 0.2778, 0.9999, 0.2778, 0.9999, 0.3334, 0.2223, 0.9999, 0.2778, 0.9999, 0.2778, 0.9999, 0.2223, 0.9999, 0.9999, 0.05564, 0.9999, 0.0001001, 0.9999, 0.0001001, 0.9999, 0.05564, 9.998e-05, 0.7222, 9.998e-05, 0.7777, 9.998e-05, 0.7777, 9.998e-05, 0.7222, 0.7777, 0.9999, 0.8333, 0.9999, 0.8333, 0.9999, 0.7777, 0.9999, 0.7222, 0.0001001, 0.6666, 0.0001001, 0.6666, 0.0001001, 0.7222, 0.0001001, 0.0001, 0.2223, 0.0001, 0.2778, 0.0001, 0.2778, 0.0001, 0.2223, 0.05564, 0.9999, 0.1112, 0.9999, 0.1112, 0.9999, 0.05564, 0.9999, 0.9999, 0.6111, 0.9999, 0.5555, 0.9999, 0.5555, 0.9999, 0.6111, 0.2778, 9.998e-05, 0.2223, 9.998e-05, 0.2223, 9.998e-05, 0.2778, 9.998e-05, 0.9999, 0.2223, 0.9999, 0.1667, 0.9999, 0.1667, 0.9999, 0.2223, 0.1112, 0.9999, 0.1667, 0.9999, 0.1667, 0.9999, 0.1112, 0.9999, 0.5, 0.9999, 0.5555, 0.9999, 0.5555, 0.9999, 0.5, 0.9999, 0.0001, 0.6111, 9.998e-05, 0.6666, 9.998e-05, 0.6666, 0.0001, 0.6111, 0.9999, 0.9999, 0.9999, 0.9444, 0.9999, 0.9444, 0.9999, 0.9999, 0.6111, 0.0001001, 0.5555, 0.0001001, 0.5555, 0.0001001, 0.6111, 0.0001001, 0.7777, 0.0001001, 0.7222, 0.0001001, 0.7222, 0.0001001, 0.7777, 0.0001001, 0.1667, 9.998e-05, 0.1112, 9.998e-05, 0.1112, 9.998e-05, 0.1667, 9.998e-05, 0.0001, 0.4445, 0.0001, 0.5, 0.0001, 0.5, 0.0001, 0.4445, 0.9999, 0.3889, 0.9999, 0.3334, 0.9999, 0.3334, 0.9999, 0.3889, 0.9999, 0.6666, 0.9999, 0.6111, 0.9999, 0.6111, 0.9999, 0.6666, 9.998e-05, 0.7222, 9.998e-05, 0.7777, 9.998e-05, 0.7777, 9.998e-05, 0.7222, 0.3334, 0.9999, 0.3889, 0.9999, 0.3889, 0.9999, 0.3334, 0.9999, 0.7222, 0.9999, 0.7777, 0.9999, 0.7777, 0.9999, 0.7222, 0.9999, 0.9999, 0.1112, 0.9999, 0.05564, 0.9999, 0.05564, 0.9999, 0.1112, 0.05564, 0.9999, 0.1112, 0.9999, 0.1112, 0.9999, 0.05564, 0.9999, 0.6666, 0.0001001, 0.6111, 0.0001001, 0.6111, 0.0001001, 0.6666, 0.0001001, 0.2778, 9.998e-05, 0.2223, 9.998e-05, 0.2223, 9.998e-05, 0.2778, 9.998e-05, 0.0001, 0.3334, 0.0001, 0.3889, 0.0001, 0.3889, 0.0001, 0.3334, 0.9999, 0.2778, 0.9999, 0.2223, 0.9999, 0.2223, 0.9999, 0.2778, 0.9999, 0.5555, 0.9999, 0.5, 0.9999, 0.5, 0.9999, 0.5555, 0.0001, 0.6111, 9.998e-05, 0.6666, 9.998e-05, 0.6666, 0.0001, 0.6111, 0.2223, 0.9999, 0.2778, 0.9999, 0.2778, 0.9999, 0.2223, 0.9999, 0.8333, 0.9999, 0.8888, 0.9999, 0.8888, 0.9999, 0.8333, 0.9999, 0.5555, 0.9999, 0.6111, 0.9999, 0.6111, 0.9999, 0.5555, 0.9999, 0.0001, 0.05564, 0.0001, 0.1112, 0.0001, 0.1112, 0.0001, 0.05564, 0.5555, 0.0001001, 0.5, 0.0001001, 0.5, 0.0001001, 0.5555, 0.0001001, 0.3889, 0.0001001, 0.3334, 0.0001001, 0.3334, 0.0001001, 0.3889, 0.0001001, 0.0001, 0.2223, 0.0001, 0.2778, 0.0001, 0.2778, 0.0001, 0.2223, 0.9999, 0.1667, 0.9999, 0.1112, 0.9999, 0.1112, 0.9999, 0.1667, 0.9999, 0.4445, 0.9999, 0.3889, 0.9999, 0.3889, 0.9999, 0.4445, 0.0001, 0.5, 0.0001, 0.5555, 0.0001, 0.5555, 0.0001, 0.5, 0.1112, 0.9999, 0.1667, 0.9999, 0.1667, 0.9999, 0.1112, 0.9999, 0.9999, 0.9444, 0.9999, 0.8888, 0.9999, 0.8888, 0.9999, 0.9444, 0.6666, 0.9999, 0.7222, 0.9999, 0.7222, 0.9999, 0.6666, 0.9999, 0.3889, 0.9999, 0.4445, 0.9999, 0.4445, 0.9999, 0.3889, 0.9999, 0.5, 0.0001001, 0.4445, 0.0001001, 0.4445, 0.0001001, 0.5, 0.0001001, 0.0001, 0.1112, 0.0001, 0.1667, 0.0001, 0.1667, 0.0001, 0.1112, 0.9444, 0.0001001, 0.8888, 0.0001001, 0.8888, 0.0001001, 0.9444, 0.0001001, 0.9999, 0.3334, 0.9999, 0.2778, 0.9999, 0.2778, 0.9999, 0.3334, 0.0001, 0.3889, 0.0001, 0.4445, 0.0001, 0.4445, 0.0001, 0.3889, 9.998e-05, 0.8888, 9.998e-05, 0.9444, 9.998e-05, 0.9444, 9.998e-05, 0.8888, 0.9999, 0.8333, 0.9999, 0.7777, 0.9999, 0.7777, 0.9999, 0.8333, 0.7777, 0.9999, 0.8333, 0.9999, 0.8333, 0.9999, 0.7777, 0.9999, 0.2778, 0.9999, 0.3334, 0.9999, 0.3334, 0.9999, 0.2778, 0.9999, 0.9444, 0.9999, 0.9999, 0.9999, 0.9999, 0.9999, 0.9444, 0.9999, 0.1112, 9.998e-05, 0.05564, 9.998e-05, 0.05564, 9.998e-05, 0.1112, 9.998e-05, 0.8333, 0.0001001, 0.7777, 0.0001001, 0.7777, 0.0001001, 0.8333, 0.0001001, 0.9999, 0.2223, 0.9999, 0.1667, 0.9999, 0.1667, 0.9999, 0.2223, 0.0001, 0.2778, 0.0001, 0.3334, 0.0001, 0.3334, 0.0001, 0.2778, 0.9999, 0.7222, 0.9999, 0.6666, 0.9999, 0.6666, 0.9999, 0.7222, 9.998e-05, 0.7777, 9.998e-05, 0.8333, 9.998e-05, 0.8333, 9.998e-05, 0.7777, 0.9999, 0.9999, 0.9999, 0.9444, 0.9999, 0.9444, 0.9999, 0.9999, 0.1667, 0.9999, 0.2223, 0.9999, 0.2223, 0.9999, 0.1667, 0.9999, 0.9999, 0.05564, 0.9999, 0.0001001, 0.9999, 0.0001001, 0.9999, 0.05564, 9.998e-05, 0.9999, 0.05564, 0.9999, 0.05564, 0.9999, 9.998e-05, 0.9999, 0.7222, 0.0001001, 0.6666, 0.0001001, 0.6666, 0.0001001, 0.7222, 0.0001001, 0.2223, 9.998e-05, 0.1667, 9.998e-05, 0.1667, 9.998e-05, 0.2223, 9.998e-05, 0.9999, 0.0001001, 0.9444, 0.0001001, 0.9444, 0.0001001, 0.9999, 0.0001001, 0.0001, 0.1667, 0.0001, 0.2223, 0.0001, 0.2223, 0.0001, 0.1667, 9.998e-05, 0.6666, 9.998e-05, 0.7222, 9.998e-05, 0.7222, 9.998e-05, 0.6666, 0.9999, 0.6111, 0.9999, 0.5555, 0.9999, 0.5555, 0.9999, 0.6111, 0.9999, 0.8888, 0.9999, 0.8333, 0.9999, 0.8333, 0.9999, 0.8888, 9.998e-05, 0.9444, 9.998e-05, 0.9999, 9.998e-05, 0.9999, 9.998e-05, 0.9444, 0.0001, 9.998e-05, 0.0001, 0.05564, 0.0001, 0.05564, 0.0001, 9.998e-05, 0.5, 0.9999, 0.5555, 0.9999, 0.5555, 0.9999, 0.5, 0.9999, 0.6111, 0.0001001, 0.5555, 0.0001001, 0.5555, 0.0001001, 0.6111, 0.0001001, 0.3334, 0.0001001, 0.2778, 9.998e-05, 0.2778, 9.998e-05, 0.3334, 0.0001001, 0.8888, 0.0001001, 0.8333, 0.0001001, 0.8333, 0.0001001, 0.8888, 0.0001001, 0.05564, 9.998e-05, 0.0001, 9.998e-05, 0.0001, 9.998e-05, 0.05564, 9.998e-05, 0.0001, 0.5555, 0.0001, 0.6111, 0.0001, 0.6111, 0.0001, 0.5555, 0.9999, 0.5, 0.9999, 0.4445, 0.9999, 0.4445, 0.9999, 0.5, 0.9999, 0.7777, 0.9999, 0.7222, 0.9999, 0.7222, 0.9999, 0.7777, 9.998e-05, 0.8333, 9.998e-05, 0.8888, 9.998e-05, 0.8888, 9.998e-05, 0.8333, 0.4445, 0.9999, 0.5, 0.9999, 0.5, 0.9999, 0.4445, 0.9999, 0.6111, 0.9999, 0.6666, 0.9999, 0.6666, 0.9999, 0.6111, 0.9999, 0.8888, 0.9999, 0.9444, 0.9999, 0.9444, 0.9999, 0.8888, 0.9999, 0.4445, 0.0001001, 0.3889, 0.0001001, 0.3889, 0.0001001, 0.4445, 0.0001001])
me_plane.materials.append(mat_material_001)
me_plane.use_remesh_preserve_volume = False
me_plane.use_remesh_preserve_attributes = False
me_plane.use_mirror_vertex_groups = False
me_plane.update()

# ---- objects
ob_plane = bpy.data.objects.new('Plane', me_plane)
ob_lamp = bpy.data.objects.new('Lamp', light_lamp)
ob_camera = bpy.data.objects.new('Camera', cam_camera)

# ---- transforms, parenting, visibility, modifiers, constraints
ob_plane.location = (0.0, 0.0, 0.0)
ob_plane.scale = (11.41, -6.935, 8.167)
ob_plane.lineart.crease_threshold = 0.0
ob_lamp.location = (4.076, 1.005, 5.904)
ob_lamp.rotation_euler = (0.6503, 0.05522, 1.866)
ob_lamp.lock_rotations_4d = False
ob_lamp.empty_display_type = 'ARROWS'
ob_lamp.color = (0.0, 0.0, 0.0, 0.0)
ob_lamp.lineart.crease_threshold = 0.0
ob_camera.location = (7.481, -6.508, 5.344)
ob_camera.rotation_euler = (1.109, 0.01082, 0.8149)
ob_camera.lock_rotations_4d = False
ob_camera.empty_display_type = 'ARROWS'
ob_camera.color = (0.0, 0.0, 0.0, 0.0)
ob_camera.display_type = 'WIRE'
ob_camera.lineart.crease_threshold = 0.0

# ---- collection membership
col_collection_1.objects.link(ob_plane)
col_collection_1.objects.link(ob_lamp)
col_collection_1.objects.link(ob_camera)

# ---- scene / render settings (as saved in the file)
scene.camera = ob_camera
scene.frame_start = 1; scene.frame_end = 250; scene.frame_set(1)
scene.render.engine = 'BLENDER_EEVEE_NEXT'
scene.render.resolution_percentage = 50
scene.render.dither_intensity = 0.0
scene.cycles.use_denoising = False
scene.cycles.samples = 10
scene.cycles.sampling_pattern = 'TABULATED_SOBOL'
scene.cycles.light_sampling_threshold = 0.0
scene.cycles.use_adaptive_sampling = False
scene.cycles.use_light_tree = False
scene.cycles.blur_glossy = 0.0
scene.cycles.pixel_filter_type = 'GAUSSIAN'
scene.cycles.sample_clamp_indirect = 0.0
scene.view_settings.view_transform = 'Standard'
bpy.context.view_layer.update()

